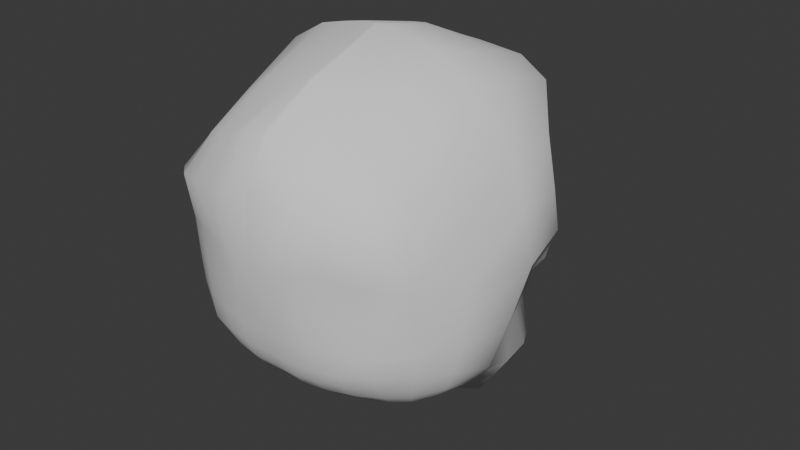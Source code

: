 # Source: EXHead.blend  (saved by Blender 4.3.34; exported with 4.5.12 LTS)
import bpy
from mathutils import Matrix  # noqa: F401  (used for matrix-valued properties, if any)

bpy.ops.wm.read_factory_settings(use_empty=True)
scene = bpy.context.scene
scene.name = 'Scene'

# ---- collections
col_ref = bpy.data.collections.new('Ref'); scene.collection.children.link(col_ref)

# ---- world
world_world = bpy.data.worlds.new('World'); scene.world = world_world
world_world.use_nodes = True; world_world.node_tree.nodes.clear()
_N = world_world.node_tree.nodes; _L = world_world.node_tree.links
n0 = _N.new('ShaderNodeOutputWorld'); n0.name = 'World Output'; n0.location = (300, 300)
n1 = _N.new('ShaderNodeBackground'); n1.name = 'Background'; n1.location = (10, 300)
n1.inputs[0].default_value = (0.05088, 0.05088, 0.05088, 1.0)
_L.new(n1.outputs[0], n0.inputs[0])
n0.is_active_output = True
world_world.color = (0.05088, 0.05088, 0.05088)
world_world.sun_shadow_jitter_overblur = 0.0

# ---- meshes
me_cube_001 = bpy.data.meshes.new('Cube.001')
me_cube_001.from_pydata([(-0.3344, 0.3009, -0.3147), (-0.3698, -0.1562, -0.1897), (-0.3656, 0.3517, 0.1151), (0.002281, 0.5499, -0.5333), (0.002281, -0.1838, -0.2681), (0.002281, 0.702, -0.09202), (-0.5665, -0.06511, 0.1525), (-0.3339, 0.3334, -0.09184), (-0.03839, 0.5531, -0.5418), (-0.3578, 0.1956, -0.2964), (-0.3696, 0.3477, 0.2145), (0.002281, 0.3201, -0.4688), (-0.08349, -0.1809, -0.2561), (-0.06161, 0.7085, -0.09072), (0.002281, 0.6544, -0.1946), (-0.4383, 0.2455, 0.1157), (-0.5144, -0.1033, -0.04703), (-0.5723, 0.008721, 0.2747), (-0.3984, 0.2088, -0.06321), (-0.05455, 0.6462, -0.189), (-0.05133, 0.3163, -0.4656), (-0.4383, 0.2869, 0.2815), (-0.2885, 0.3828, -0.3804), (-0.3082, -0.173, -0.2136), (-0.2843, 0.4541, 0.03638), (-0.313, 0.4147, 0.1306), (-0.2642, 0.4506, -0.1286), (-0.306, 0.2371, -0.3614), (-0.2023, 0.5907, -0.0296), (-0.2765, 0.4982, 0.06007), (-0.2135, 0.5752, -0.1737), (-0.1748, 0.523, -0.4984), (-0.239, -0.1763, -0.2324), (-0.1927, 0.2854, -0.4034), (-0.3958, -0.2836, -0.156), (-0.3871, -0.3532, -0.1318), (-0.466, -0.4558, 0.3328), (-0.4181, -0.4117, 0.5843), (-0.4169, 0.3195, 0.5942), (-0.3827, 0.3821, 0.5292), (-0.3518, -0.4516, 0.6307), (-0.4454, -0.4019, 0.01198), (-0.4651, -0.4154, 0.1918), (-0.4482, -0.2485, 0.6083), (-0.5029, -0.0184, 0.6555), (-0.07113, 0.6277, 0.6744), (0.002281, 0.646, 0.6769), (-0.08815, -0.469, -0.144), (0.002281, -0.4555, -0.1467), (0.002281, -0.3596, 0.8543), (0.002281, -0.5641, 0.7413), (0.002281, 0.4188, 0.8043), (0.002281, -0.0584, 0.9591), (-0.05756, -0.05005, 0.955), (0.002281, -0.3418, -0.2023), (-0.3289, -0.1955, -0.2066), (-0.3905, -0.1797, -0.1832), (-0.3711, -0.5232, 0.2058), (0.002281, -0.5917, 0.01508), (0.002281, -0.6515, 0.3323), (0.002281, -0.6241, 0.1774), (-0.06103, 0.7277, -0.0828), (0.002281, 0.7405, -0.08402), (0.002281, 0.7706, 0.1174), (-0.536, -0.27, 0.1809), (-0.5883, -0.09622, 0.155), (-0.5379, -0.1402, -0.04349), (-0.5946, -0.01422, 0.2903), (-0.07856, -0.5687, 0.7317), (-0.3993, 0.359, 0.247), (-0.263, 0.5338, 0.635), (-0.2593, -0.4278, -0.1401), (-0.2362, -0.0496, 0.914), (0.002281, -0.21, -0.2563), (-0.08447, -0.2038, -0.2464), (-0.08663, -0.6272, 0.1975), (-0.199, 0.6129, -0.01498), (-0.5407, -0.2631, 0.3015), (-0.5042, -0.2832, -0.009411), (-0.06573, 0.7673, 0.1253), (-0.2877, 0.5074, 0.08078), (-0.367, -0.4982, 0.02186), (-0.09374, -0.5927, 0.01359), (-0.08868, -0.3432, -0.2016), (-0.3386, -0.3079, -0.1756), (-0.05723, 0.4178, 0.8028), (-0.2401, 0.403, 0.7927), (-0.0727, -0.3357, 0.8422), (-0.2519, -0.3007, 0.7892), (-0.3652, -0.5385, 0.3543), (-0.06802, -0.6504, 0.3433), (-0.469, 0.2965, 0.315), (-0.2591, -0.4857, 0.672), (-0.2414, -0.1985, -0.2244), (-0.2703, -0.5786, 0.2203), (-0.3388, 0.4377, 0.5754), (-0.3393, -0.3905, -0.1361), (-0.3653, -0.04687, 0.8394), (-0.3464, 0.4291, 0.1581), (-0.2733, -0.5593, 0.02234), (-0.2543, -0.3251, -0.1885), (-0.3625, 0.3718, 0.7397), (-0.3588, -0.279, 0.7222), (-0.2602, -0.5907, 0.3699), (-0.3932, 0.04643, -0.2691), (0.002281, 0.06921, -0.3694), (-0.5128, 0.1078, 0.191), (-0.4551, 0.06128, -0.04382), (-0.07478, 0.0708, -0.3637), (-0.5505, 0.1633, 0.3119), (-0.3462, 0.08379, -0.3391), (-0.2206, 0.0702, -0.3333), (0.002281, 0.1905, 0.9046), (-0.5038, 0.1844, 0.6313), (-0.05843, 0.1926, 0.8965), (-0.574, 0.1602, 0.34), (-0.3675, 0.1848, 0.7974), (-0.2382, 0.1898, 0.8617), (-0.1063, 0.6885, -0.08987), (-0.106, 0.627, -0.1844), (-0.08188, 0.5487, -0.5301), (-0.1553, -0.1783, -0.2456), (-0.1126, 0.3055, -0.4395), (-0.1278, 0.6126, 0.6688), (-0.1701, -0.4558, -0.1425), (-0.1396, -0.04955, 0.938), (-0.1032, 0.7098, -0.0797), (-0.151, 0.7365, 0.1229), (-0.1119, 0.4156, 0.799), (-0.1552, -0.3163, 0.8223), (-0.1652, -0.5184, 0.7017), (-0.157, -0.2006, -0.2368), (-0.1711, -0.6159, 0.212), (-0.1784, -0.5817, 0.01828), (-0.1667, -0.3368, -0.1966), (-0.1607, -0.6267, 0.3682), (-0.1142, 0.1921, 0.8867), (-0.1393, 0.07054, -0.3535), (-0.4494, -0.4969, 0.4987), (-0.3933, 0.3807, 0.4103), (0.002281, -0.6393, 0.5713), (0.002281, 0.7266, 0.4015), (-0.5536, -0.01359, 0.4663), (-0.5, -0.2604, 0.4686), (-0.06504, 0.7151, 0.3964), (-0.07863, -0.6494, 0.5659), (-0.4465, 0.3057, 0.4522), (-0.3407, 0.4519, 0.3858), (-0.3607, -0.572, 0.5188), (-0.2562, -0.615, 0.5428), (-0.2666, 0.5483, 0.3801), (-0.5461, 0.1702, 0.474), (-0.1592, -0.6447, 0.5579), (-0.1366, 0.6907, 0.3914), (-0.3496, 0.3415, -0.003253), (0.002281, 0.6687, -0.1189), (-0.5527, -0.08145, 0.09001), (-0.4187, 0.2189, 0.03425), (-0.0612, 0.6665, -0.1149), (-0.2729, 0.4574, -0.04565), (-0.2092, 0.5819, -0.08837), (-0.4584, -0.4107, 0.09703), (0.002281, -0.6107, 0.1058), (-0.5731, -0.1196, 0.08449), (-0.5245, -0.2772, 0.08678), (-0.09226, -0.6107, 0.1011), (-0.375, -0.511, 0.1047), (-0.277, -0.5662, 0.1102), (-0.4882, 0.07956, 0.06194), (-0.1796, -0.5977, 0.1066), (-0.09911, 0.6462, -0.1139), (-0.3755, 0.3288, -0.1983), (0.002281, 0.6036, -0.2516), (-0.4591, -0.1221, -0.1206), (-0.4368, 0.2148, -0.1767), (-0.05011, 0.5907, -0.2472), (-0.2538, 0.4354, -0.2032), (-0.2059, 0.5301, -0.2396), (0.002281, -0.564, -0.04893), (-0.4834, -0.1552, -0.1214), (-0.4252, -0.3854, -0.0556), (-0.4723, -0.2821, -0.08281), (-0.09107, -0.5656, -0.04955), (-0.3526, -0.4664, -0.04344), (-0.2644, -0.5244, -0.04225), (-0.4748, 0.05847, -0.1528), (-0.1738, -0.553, -0.04543), (-0.099, 0.5783, -0.2455), (-0.3554, 0.3211, -0.2658), (0.002281, 0.6068, -0.3306), (-0.4053, -0.136, -0.1698), (-0.3969, 0.1965, -0.2398), (-0.04477, 0.6078, -0.3177), (-0.2406, 0.4283, -0.2718), (-0.1902, 0.5648, -0.2872), (0.002281, -0.5246, -0.09795), (-0.438, -0.1671, -0.155), (-0.4348, -0.2766, -0.1261), (-0.08656, -0.5291, -0.0971), (-0.3431, -0.4333, -0.09358), (-0.2592, -0.486, -0.0926), (-0.4339, 0.04662, -0.2168), (-0.1689, -0.5161, -0.09473), (-0.08994, 0.6005, -0.3099), (-0.4037, -0.3665, -0.1022), (-0.3972, 0.3108, 0.1947), (-0.3954, 0.3141, 0.1379), (-0.4571, 0.2538, 0.1537), (-0.5239, 0.1754, 0.2031), (-0.4612, 0.2576, 0.2423), (-0.5359, 0.1835, 0.2685), (-0.3661, 0.3433, 0.1513), (-0.5511, 0.1274, 0.2496)], [], [(108, 105, 4, 12), (158, 13, 5, 155), (157, 15, 2, 154), (174, 18, 7, 171), (185, 107, 18, 174), (168, 106, 15, 157), (175, 19, 14, 172), (187, 119, 19, 175), (170, 118, 13, 158), (137, 108, 12, 121), (120, 8, 20, 122), (8, 3, 11, 20), (5, 13, 61, 62), (15, 106, 208, 207), (25, 2, 206, 211), (121, 12, 74, 131), (17, 6, 65, 67), (109, 17, 67, 115), (118, 28, 76, 126), (0, 22, 27, 9), (104, 110, 23, 1), (154, 2, 24, 159), (171, 7, 26, 176), (28, 29, 80, 76), (2, 25, 24), (190, 1, 56, 196), (10, 21, 91, 69), (23, 32, 93, 55), (1, 23, 55, 56), (156, 16, 66, 163), (25, 10, 69, 98), (12, 4, 73, 74), (29, 25, 98, 80), (22, 31, 33, 27), (110, 111, 32, 23), (159, 24, 28, 160), (176, 26, 30, 177), (24, 25, 29, 28), (146, 38, 39, 139), (148, 40, 37, 138), (102, 43, 37, 40), (116, 113, 44, 97), (83, 54, 48, 47), (166, 57, 42, 161), (144, 45, 46, 141), (164, 64, 65, 163), (143, 43, 44, 142), (64, 77, 67, 65), (42, 36, 77, 64), (138, 37, 43, 143), (181, 78, 66, 179), (180, 41, 78, 181), (161, 42, 64, 164), (61, 79, 63, 62), (126, 127, 79, 61), (153, 123, 45, 144), (183, 81, 41, 180), (178, 58, 82, 182), (162, 60, 75, 165), (134, 83, 47, 124), (131, 74, 83, 134), (74, 73, 54, 83), (112, 114, 53, 52), (46, 45, 85, 51), (95, 39, 38, 101), (49, 87, 68, 50), (52, 53, 87, 49), (97, 44, 43, 102), (57, 89, 36, 42), (60, 59, 90, 75), (140, 50, 68, 145), (151, 113, 38, 146), (94, 103, 89, 57), (72, 97, 102, 88), (70, 95, 101, 86), (56, 55, 84, 34), (34, 84, 96, 35), (184, 99, 81, 183), (139, 39, 95, 147), (167, 94, 57, 166), (117, 116, 97, 72), (88, 102, 40, 92), (149, 92, 40, 148), (152, 130, 92, 149), (129, 88, 92, 130), (136, 117, 72, 125), (169, 132, 94, 167), (186, 133, 99, 184), (123, 70, 86, 128), (125, 72, 88, 129), (132, 135, 103, 94), (55, 93, 100, 84), (84, 100, 71, 96), (147, 95, 70, 150), (128, 86, 117, 136), (86, 101, 116, 117), (142, 44, 113, 151), (51, 85, 114, 112), (101, 38, 113, 116), (27, 33, 111, 110), (9, 27, 110, 104), (21, 109, 115, 91), (6, 17, 106), (122, 20, 108, 137), (156, 6, 106, 168), (173, 16, 107, 185), (20, 11, 105, 108), (33, 122, 137, 111), (85, 128, 136, 114), (75, 90, 135, 132), (53, 125, 129, 87), (45, 123, 128, 85), (182, 82, 133, 186), (165, 75, 132, 169), (114, 136, 125, 53), (87, 129, 130, 68), (145, 68, 130, 152), (93, 131, 134, 100), (100, 134, 124, 71), (150, 70, 123, 153), (76, 80, 127, 126), (13, 118, 126, 61), (32, 121, 131, 93), (31, 120, 122, 33), (111, 137, 121, 32), (160, 28, 118, 170), (177, 30, 119, 187), (80, 150, 153, 127), (90, 145, 152, 135), (67, 142, 151, 115), (98, 147, 150, 80), (135, 152, 149, 103), (103, 149, 148, 89), (69, 139, 147, 98), (115, 151, 146, 91), (59, 140, 145, 90), (127, 153, 144, 79), (36, 138, 143, 77), (77, 143, 142, 67), (79, 144, 141, 63), (89, 148, 138, 36), (91, 146, 139, 69), (30, 160, 170, 119), (82, 165, 169, 133), (16, 156, 168, 107), (133, 169, 167, 99), (99, 167, 166, 81), (58, 162, 165, 82), (41, 161, 164, 78), (78, 164, 163, 66), (81, 166, 161, 41), (26, 159, 160, 30), (6, 156, 163, 65), (7, 154, 159, 26), (119, 170, 158, 19), (107, 168, 157, 18), (18, 157, 154, 7), (19, 158, 155, 14), (194, 177, 187, 203), (198, 182, 186, 202), (190, 173, 185, 201), (202, 186, 184, 200), (200, 184, 183, 199), (195, 178, 182, 198), (199, 183, 180, 204), (204, 180, 181, 197), (197, 181, 179, 196), (193, 176, 177, 194), (16, 173, 179, 66), (188, 171, 176, 193), (203, 187, 175, 192), (192, 175, 172, 189), (201, 185, 174, 191), (191, 174, 171, 188), (9, 191, 188, 0), (104, 201, 191, 9), (8, 192, 189, 3), (120, 203, 192, 8), (0, 188, 193, 22), (22, 193, 194, 31), (34, 197, 196, 56), (35, 204, 197, 34), (96, 199, 204, 35), (48, 195, 198, 47), (71, 200, 199, 96), (124, 202, 200, 71), (1, 190, 201, 104), (47, 198, 202, 124), (31, 194, 203, 120), (173, 190, 196, 179), (207, 209, 205, 206), (109, 21, 209, 210), (17, 109, 210, 212), (208, 210, 209, 207), (211, 206, 205), (208, 212, 210), (10, 25, 211, 205), (106, 17, 212, 208), (21, 10, 205, 209), (2, 15, 207, 206)])
me_cube_001.polygons.foreach_set('use_smooth', [True] * 200)
_uv = me_cube_001.uv_layers.new(name='UVMap')
_uv.uv.foreach_set('vector', [0.1875, 0.5937, 0.25, 0.5929, 0.25, 0.625, 0.1872, 0.625, 0.4854, 0.3124, 0.5, 0.3125, 0.5, 0.375, 0.4874, 0.375, 0.4849, 0.1875, 0.5, 0.1875, 0.5, 0.25, 0.4836, 0.25, 0.3837, 0.1875, 0.4251, 0.1875, 0.419, 0.25, 0.3826, 0.25, 0.3848, 0.1562, 0.4313, 0.1563, 0.4251, 0.1875, 0.3837, 0.1875, 0.4861, 0.1562, 0.5, 0.1562, 0.5, 0.1875, 0.4849, 0.1875, 0.4095, 0.3143, 0.4277, 0.3118, 0.4375, 0.375, 0.4177, 0.375, 0.4092, 0.3085, 0.4259, 0.3069, 0.4277, 0.3118, 0.4095, 0.3143, 0.4878, 0.3092, 0.5032, 0.3092, 0.5, 0.3125, 0.4854, 0.3124, 0.1824, 0.5938, 0.1875, 0.5937, 0.1872, 0.625, 0.1798, 0.625, 0.1859, 0.4997, 0.1927, 0.4995, 0.1875, 0.5654, 0.1824, 0.5654, 0.1927, 0.4995, 0.2386, 0.4959, 0.25, 0.5639, 0.1875, 0.5654, 0.5, 0.375, 0.5, 0.3125, 0.5, 0.3125, 0.5, 0.375, 0.5, 0.1875, 0.5, 0.1562, 0.5, 0.1562, 0.5, 0.1875, 0.5625, 0.2812, 0.5, 0.25, 0.5, 0.25, 0.5625, 0.2812, 0.1798, 0.625, 0.1872, 0.625, 0.1871, 0.625, 0.1798, 0.625, 0.5625, 0.125, 0.5, 0.125, 0.5, 0.125, 0.5625, 0.125, 0.5625, 0.1596, 0.5625, 0.125, 0.5625, 0.125, 0.5625, 0.1596, 0.5032, 0.3092, 0.5182, 0.2939, 0.5182, 0.2939, 0.5032, 0.3092, 0.125, 0.5, 0.1563, 0.5, 0.1563, 0.5625, 0.1413, 0.5625, 0.141, 0.5938, 0.1562, 0.5937, 0.1563, 0.6247, 0.1404, 0.6249, 0.4836, 0.25, 0.5, 0.25, 0.5, 0.2813, 0.4831, 0.2812, 0.3826, 0.25, 0.419, 0.25, 0.4166, 0.2812, 0.3943, 0.2813, 0.5182, 0.2939, 0.5625, 0.2867, 0.5625, 0.2867, 0.5182, 0.2939, 0.5, 0.25, 0.5625, 0.2812, 0.5, 0.2813, 0.3744, 0.1251, 0.3546, 0.1249, 0.354, 0.1245, 0.3804, 0.125, 0.5625, 0.2581, 0.5625, 0.1875, 0.5625, 0.1875, 0.5625, 0.2581, 0.1563, 0.6247, 0.1719, 0.625, 0.1719, 0.625, 0.1562, 0.625, 0.1404, 0.6249, 0.1563, 0.6247, 0.1562, 0.625, 0.1406, 0.625, 0.4874, 0.125, 0.4368, 0.125, 0.4375, 0.125, 0.4874, 0.125, 0.5625, 0.2812, 0.5625, 0.2581, 0.5625, 0.2581, 0.5625, 0.2812, 0.1872, 0.625, 0.25, 0.625, 0.25, 0.625, 0.1871, 0.625, 0.5625, 0.2867, 0.5625, 0.2812, 0.5625, 0.2812, 0.5625, 0.2867, 0.1563, 0.5, 0.1719, 0.5, 0.1719, 0.5654, 0.1563, 0.5625, 0.1562, 0.5937, 0.1719, 0.5938, 0.1719, 0.625, 0.1563, 0.6247, 0.4831, 0.2812, 0.5, 0.2813, 0.5182, 0.2939, 0.4988, 0.2945, 0.3943, 0.2813, 0.4166, 0.2812, 0.4221, 0.2969, 0.4042, 0.2969, 0.5, 0.2813, 0.5625, 0.2812, 0.5625, 0.2867, 0.5182, 0.2939, 0.5938, 0.1875, 0.625, 0.1875, 0.6075, 0.25, 0.585, 0.25, 0.5938, 0.9688, 0.625, 0.9687, 0.625, 1.0, 0.5938, 1.0, 0.8437, 0.6875, 0.875, 0.6875, 0.875, 0.75, 0.8438, 0.75, 0.8438, 0.5938, 0.8815, 0.5938, 0.875, 0.625, 0.8437, 0.625, 0.1875, 0.6875, 0.25, 0.6915, 0.25, 0.75, 0.1875, 0.75, 0.4874, 0.9687, 0.5, 0.9688, 0.5, 1.0, 0.4874, 1.0, 0.5892, 0.3287, 0.625, 0.3172, 0.6242, 0.375, 0.5888, 0.375, 0.4874, 0.0625, 0.5, 0.0625, 0.5, 0.125, 0.4874, 0.125, 0.5937, 0.0625, 0.625, 0.0625, 0.625, 0.125, 0.5937, 0.125, 0.5, 0.0625, 0.5625, 0.0625, 0.5625, 0.125, 0.5, 0.125, 0.5, 0.0, 0.5625, 0.0, 0.5625, 0.0625, 0.5, 0.0625, 0.5937, 0.0, 0.625, 0.0, 0.625, 0.0625, 0.5937, 0.0625, 0.4148, 0.0625, 0.4375, 0.0625, 0.4375, 0.125, 0.3905, 0.125, 0.4148, 0.0, 0.4375, 0.0, 0.4375, 0.0625, 0.4148, 0.0625, 0.4874, 0.0, 0.5, 0.0, 0.5, 0.0625, 0.4874, 0.0625, 0.5, 0.3125, 0.5511, 0.3125, 0.5511, 0.375, 0.5, 0.375, 0.5032, 0.3092, 0.5553, 0.3041, 0.5511, 0.3125, 0.5, 0.3125, 0.5905, 0.311, 0.625, 0.3089, 0.625, 0.3172, 0.5892, 0.3287, 0.4148, 0.9688, 0.4375, 0.9688, 0.4375, 1.0, 0.4148, 1.0, 0.4148, 0.875, 0.4375, 0.875, 0.4375, 0.9375, 0.4148, 0.9375, 0.4874, 0.875, 0.5, 0.875, 0.5, 0.9375, 0.4874, 0.9375, 0.18, 0.6875, 0.1875, 0.6875, 0.1875, 0.75, 0.18, 0.75, 0.1798, 0.625, 0.1871, 0.625, 0.1875, 0.6875, 0.18, 0.6875, 0.1871, 0.625, 0.25, 0.625, 0.25, 0.6915, 0.1875, 0.6875, 0.75, 0.5938, 0.8125, 0.5937, 0.8125, 0.625, 0.75, 0.625, 0.7497, 0.4988, 0.8078, 0.5, 0.8125, 0.5625, 0.75, 0.5625, 0.8608, 0.496, 0.8814, 0.4919, 0.875, 0.5625, 0.8438, 0.5625, 0.75, 0.6875, 0.8125, 0.6875, 0.8125, 0.75, 0.75, 0.75, 0.75, 0.625, 0.8125, 0.625, 0.8125, 0.6875, 0.75, 0.6875, 0.8437, 0.625, 0.875, 0.625, 0.875, 0.6875, 0.8437, 0.6875, 0.5, 0.9688, 0.5625, 0.9687, 0.5625, 1.0, 0.5, 1.0, 0.5, 0.875, 0.5625, 0.875, 0.5625, 0.9375, 0.5, 0.9375, 0.5937, 0.875, 0.625, 0.875, 0.625, 0.9375, 0.5937, 0.9375, 0.5892, 0.1563, 0.616, 0.1562, 0.625, 0.1875, 0.5938, 0.1875, 0.5, 0.9531, 0.5625, 0.9531, 0.5625, 0.9687, 0.5, 0.9688, 0.8281, 0.625, 0.8437, 0.625, 0.8437, 0.6875, 0.8281, 0.6875, 0.8339, 0.5, 0.8608, 0.496, 0.8438, 0.5625, 0.8281, 0.5625, 0.1406, 0.625, 0.1562, 0.625, 0.1562, 0.6875, 0.125, 0.6875, 0.125, 0.6875, 0.1562, 0.6875, 0.1562, 0.75, 0.125, 0.75, 0.4148, 0.9531, 0.4375, 0.9531, 0.4375, 0.9688, 0.4148, 0.9688, 0.585, 0.25, 0.6075, 0.25, 0.6163, 0.2674, 0.5894, 0.2743, 0.4874, 0.9531, 0.5, 0.9531, 0.5, 0.9688, 0.4874, 0.9687, 0.8281, 0.5937, 0.8438, 0.5938, 0.8437, 0.625, 0.8281, 0.625, 0.8281, 0.6875, 0.8437, 0.6875, 0.8438, 0.75, 0.8281, 0.75, 0.5938, 0.9531, 0.625, 0.9531, 0.625, 0.9687, 0.5938, 0.9688, 0.5937, 0.945, 0.625, 0.945, 0.625, 0.9531, 0.5938, 0.9531, 0.82, 0.6875, 0.8281, 0.6875, 0.8281, 0.75, 0.82, 0.75, 0.8176, 0.5937, 0.8281, 0.5937, 0.8281, 0.625, 0.82, 0.625, 0.4874, 0.945, 0.5, 0.945, 0.5, 0.9531, 0.4874, 0.9531, 0.4148, 0.945, 0.4375, 0.945, 0.4375, 0.9531, 0.4148, 0.9531, 0.8161, 0.5, 0.8339, 0.5, 0.8281, 0.5625, 0.8176, 0.5625, 0.82, 0.625, 0.8281, 0.625, 0.8281, 0.6875, 0.82, 0.6875, 0.5, 0.945, 0.5625, 0.945, 0.5625, 0.9531, 0.5, 0.9531, 0.1562, 0.625, 0.1719, 0.625, 0.1719, 0.6875, 0.1562, 0.6875, 0.1562, 0.6875, 0.1719, 0.6875, 0.1719, 0.75, 0.1562, 0.75, 0.5894, 0.2743, 0.6163, 0.2674, 0.625, 0.2911, 0.5913, 0.2871, 0.8176, 0.5625, 0.8281, 0.5625, 0.8281, 0.5937, 0.8176, 0.5937, 0.8281, 0.5625, 0.8438, 0.5625, 0.8438, 0.5938, 0.8281, 0.5937, 0.5937, 0.125, 0.625, 0.125, 0.616, 0.1562, 0.5892, 0.1563, 0.75, 0.5625, 0.8125, 0.5625, 0.8125, 0.5937, 0.75, 0.5938, 0.8438, 0.5625, 0.875, 0.5625, 0.8815, 0.5938, 0.8438, 0.5938, 0.1563, 0.5625, 0.1719, 0.5654, 0.1719, 0.5938, 0.1562, 0.5937, 0.1413, 0.5625, 0.1563, 0.5625, 0.1562, 0.5937, 0.141, 0.5938, 0.5625, 0.1875, 0.5625, 0.1596, 0.5625, 0.1596, 0.5625, 0.1875, 0.5, 0.125, 0.5625, 0.125, 0.5, 0.1562, 0.1824, 0.5654, 0.1875, 0.5654, 0.1875, 0.5937, 0.1824, 0.5938, 0.4874, 0.125, 0.5, 0.125, 0.5, 0.1562, 0.4861, 0.1562, 0.3899, 0.125, 0.4368, 0.125, 0.4313, 0.1563, 0.3848, 0.1562, 0.1875, 0.5654, 0.25, 0.5639, 0.25, 0.5929, 0.1875, 0.5937, 0.1719, 0.5654, 0.1824, 0.5654, 0.1824, 0.5938, 0.1719, 0.5938, 0.8125, 0.5625, 0.8176, 0.5625, 0.8176, 0.5937, 0.8125, 0.5937, 0.5, 0.9375, 0.5625, 0.9375, 0.5625, 0.945, 0.5, 0.945, 0.8125, 0.625, 0.82, 0.625, 0.82, 0.6875, 0.8125, 0.6875, 0.8078, 0.5, 0.8161, 0.5, 0.8176, 0.5625, 0.8125, 0.5625, 0.4148, 0.9375, 0.4375, 0.9375, 0.4375, 0.945, 0.4148, 0.945, 0.4874, 0.9375, 0.5, 0.9375, 0.5, 0.945, 0.4874, 0.945, 0.8125, 0.5937, 0.8176, 0.5937, 0.82, 0.625, 0.8125, 0.625, 0.8125, 0.6875, 0.82, 0.6875, 0.82, 0.75, 0.8125, 0.75, 0.5937, 0.9375, 0.625, 0.9375, 0.625, 0.945, 0.5937, 0.945, 0.1719, 0.625, 0.1798, 0.625, 0.18, 0.6875, 0.1719, 0.6875, 0.1719, 0.6875, 0.18, 0.6875, 0.18, 0.75, 0.1719, 0.75, 0.5913, 0.2871, 0.625, 0.2911, 0.625, 0.3089, 0.5905, 0.311, 0.5182, 0.2939, 0.5625, 0.2867, 0.5553, 0.3041, 0.5032, 0.3092, 0.5, 0.3125, 0.5032, 0.3092, 0.5032, 0.3092, 0.5, 0.3125, 0.1719, 0.625, 0.1798, 0.625, 0.1798, 0.625, 0.1719, 0.625, 0.1719, 0.5, 0.1859, 0.4997, 0.1824, 0.5654, 0.1719, 0.5654, 0.1719, 0.5938, 0.1824, 0.5938, 0.1798, 0.625, 0.1719, 0.625, 0.4988, 0.2945, 0.5182, 0.2939, 0.5032, 0.3092, 0.4878, 0.3092, 0.4042, 0.2969, 0.4221, 0.2969, 0.4259, 0.3069, 0.4092, 0.3085, 0.5625, 0.2867, 0.5913, 0.2871, 0.5905, 0.311, 0.5553, 0.3041, 0.5625, 0.9375, 0.5937, 0.9375, 0.5937, 0.945, 0.5625, 0.945, 0.5625, 0.125, 0.5937, 0.125, 0.5892, 0.1563, 0.5625, 0.1596, 0.5625, 0.2812, 0.5894, 0.2743, 0.5913, 0.2871, 0.5625, 0.2867, 0.5625, 0.945, 0.5937, 0.945, 0.5938, 0.9531, 0.5625, 0.9531, 0.5625, 0.9531, 0.5938, 0.9531, 0.5938, 0.9688, 0.5625, 0.9687, 0.5625, 0.2581, 0.585, 0.25, 0.5894, 0.2743, 0.5625, 0.2812, 0.5625, 0.1596, 0.5892, 0.1563, 0.5938, 0.1875, 0.5625, 0.1875, 0.5625, 0.875, 0.5937, 0.875, 0.5937, 0.9375, 0.5625, 0.9375, 0.5553, 0.3041, 0.5905, 0.311, 0.5892, 0.3287, 0.5511, 0.3125, 0.5625, 0.0, 0.5937, 0.0, 0.5937, 0.0625, 0.5625, 0.0625, 0.5625, 0.0625, 0.5937, 0.0625, 0.5937, 0.125, 0.5625, 0.125, 0.5511, 0.3125, 0.5892, 0.3287, 0.5888, 0.375, 0.5511, 0.375, 0.5625, 0.9687, 0.5938, 0.9688, 0.5938, 1.0, 0.5625, 1.0, 0.5625, 0.1875, 0.5938, 0.1875, 0.585, 0.25, 0.5625, 0.2581, 0.4221, 0.2969, 0.4988, 0.2945, 0.4878, 0.3092, 0.4259, 0.3069, 0.4375, 0.9375, 0.4874, 0.9375, 0.4874, 0.945, 0.4375, 0.945, 0.4368, 0.125, 0.4874, 0.125, 0.4861, 0.1562, 0.4313, 0.1563, 0.4375, 0.945, 0.4874, 0.945, 0.4874, 0.9531, 0.4375, 0.9531, 0.4375, 0.9531, 0.4874, 0.9531, 0.4874, 0.9687, 0.4375, 0.9688, 0.4375, 0.875, 0.4874, 0.875, 0.4874, 0.9375, 0.4375, 0.9375, 0.4375, 0.0, 0.4874, 0.0, 0.4874, 0.0625, 0.4375, 0.0625, 0.4375, 0.0625, 0.4874, 0.0625, 0.4874, 0.125, 0.4375, 0.125, 0.4375, 0.9688, 0.4874, 0.9687, 0.4874, 1.0, 0.4375, 1.0, 0.4166, 0.2812, 0.4831, 0.2812, 0.4988, 0.2945, 0.4221, 0.2969, 0.5, 0.125, 0.4874, 0.125, 0.4874, 0.125, 0.5, 0.125, 0.419, 0.25, 0.4836, 0.25, 0.4831, 0.2812, 0.4166, 0.2812, 0.4259, 0.3069, 0.4878, 0.3092, 0.4854, 0.3124, 0.4277, 0.3118, 0.4313, 0.1563, 0.4861, 0.1562, 0.4849, 0.1875, 0.4251, 0.1875, 0.4251, 0.1875, 0.4849, 0.1875, 0.4836, 0.25, 0.419, 0.25, 0.4277, 0.3118, 0.4854, 0.3124, 0.4874, 0.375, 0.4375, 0.375, 0.3896, 0.2969, 0.4042, 0.2969, 0.4092, 0.3085, 0.3923, 0.3102, 0.3949, 0.9375, 0.4148, 0.9375, 0.4148, 0.945, 0.3949, 0.945, 0.3744, 0.1251, 0.3899, 0.125, 0.3848, 0.1562, 0.3799, 0.1562, 0.3949, 0.945, 0.4148, 0.945, 0.4148, 0.9531, 0.3949, 0.9531, 0.3949, 0.9531, 0.4148, 0.9531, 0.4148, 0.9688, 0.3949, 0.9687, 0.3949, 0.875, 0.4148, 0.875, 0.4148, 0.9375, 0.3949, 0.9375, 0.3949, 0.9687, 0.4148, 0.9688, 0.4148, 1.0, 0.3949, 1.0, 0.3949, 0.0, 0.4148, 0.0, 0.4148, 0.0625, 0.3949, 0.0625, 0.3949, 0.0625, 0.4148, 0.0625, 0.3905, 0.125, 0.3804, 0.125, 0.3847, 0.2812, 0.3943, 0.2813, 0.4042, 0.2969, 0.3896, 0.2969, 0.4368, 0.125, 0.3899, 0.125, 0.3905, 0.125, 0.4375, 0.125, 0.3788, 0.25, 0.3826, 0.25, 0.3943, 0.2813, 0.3847, 0.2812, 0.3923, 0.3102, 0.4092, 0.3085, 0.4095, 0.3143, 0.3926, 0.3166, 0.3926, 0.3166, 0.4095, 0.3143, 0.4177, 0.375, 0.3993, 0.375, 0.3799, 0.1562, 0.3848, 0.1562, 0.3837, 0.1875, 0.3793, 0.1875, 0.3793, 0.1875, 0.3837, 0.1875, 0.3826, 0.25, 0.3788, 0.25, 0.3669, 0.204, 0.3793, 0.1875, 0.3788, 0.25, 0.375, 0.25, 0.3539, 0.1623, 0.3799, 0.1562, 0.3793, 0.1875, 0.3669, 0.204, 0.3757, 0.319, 0.3926, 0.3166, 0.3993, 0.375, 0.3809, 0.375, 0.3754, 0.3118, 0.3923, 0.3102, 0.3926, 0.3166, 0.3757, 0.319, 0.375, 0.25, 0.3788, 0.25, 0.3847, 0.2812, 0.375, 0.2812, 0.375, 0.2812, 0.3847, 0.2812, 0.3896, 0.2969, 0.375, 0.2969, 0.375, 0.0625, 0.3949, 0.0625, 0.3804, 0.125, 0.354, 0.1245, 0.375, 0.0, 0.3949, 0.0, 0.3949, 0.0625, 0.375, 0.0625, 0.375, 0.9687, 0.3949, 0.9687, 0.3949, 1.0, 0.375, 1.0, 0.375, 0.875, 0.3949, 0.875, 0.3949, 0.9375, 0.375, 0.9375, 0.375, 0.9531, 0.3949, 0.9531, 0.3949, 0.9687, 0.375, 0.9687, 0.375, 0.945, 0.3949, 0.945, 0.3949, 0.9531, 0.375, 0.9531, 0.3546, 0.1249, 0.3744, 0.1251, 0.3799, 0.1562, 0.3539, 0.1623, 0.375, 0.9375, 0.3949, 0.9375, 0.3949, 0.945, 0.375, 0.945, 0.375, 0.2969, 0.3896, 0.2969, 0.3923, 0.3102, 0.3754, 0.3118, 0.3899, 0.125, 0.3744, 0.1251, 0.3804, 0.125, 0.3905, 0.125, 0.5, 0.1875, 0.5625, 0.1875, 0.5625, 0.2581, 0.5, 0.25, 0.5625, 0.1596, 0.5625, 0.1875, 0.5625, 0.1875, 0.5625, 0.1596, 0.5625, 0.125, 0.5625, 0.1596, 0.5625, 0.1596, 0.5625, 0.125, 0.5, 0.1562, 0.5625, 0.1596, 0.5625, 0.1875, 0.5, 0.1875, 0.5625, 0.2812, 0.5, 0.25, 0.5625, 0.2581, 0.5, 0.1562, 0.5625, 0.125, 0.5625, 0.1596, 0.5625, 0.2581, 0.5625, 0.2812, 0.5625, 0.2812, 0.5625, 0.2581, 0.5, 0.1562, 0.5625, 0.125, 0.5625, 0.125, 0.5, 0.1562, 0.5625, 0.1875, 0.5625, 0.2581, 0.5625, 0.2581, 0.5625, 0.1875, 0.5, 0.25, 0.5, 0.1875, 0.5, 0.1875, 0.5, 0.25])
me_cube_001.update()

# ---- objects
ob_exhead = bpy.data.objects.new('EXHead', me_cube_001)
ob_empty = bpy.data.objects.new('Empty', None)
ob_empty_001 = bpy.data.objects.new('Empty.001', None)

# ---- transforms, parenting, visibility, modifiers, constraints
ob_exhead.location = (0.0, 0.0, 0.0)
_m = ob_exhead.modifiers.new('Mirror', 'MIRROR')
ob_empty.location = (3.194, 0.7177, -1.013)
ob_empty.rotation_euler = (1.571, -4.371e-08, 1.571)
ob_empty.scale = (-1.0, 1.0, 1.0)
ob_empty.empty_display_type = 'IMAGE'
ob_empty.empty_display_size = 5.0
ob_empty_001.location = (-1.018, -5.663, -1.013)
ob_empty_001.rotation_euler = (1.571, -4.371e-08, 3.142)
ob_empty_001.empty_display_type = 'IMAGE'
ob_empty_001.empty_display_size = 5.0

# ---- collection membership
scene.collection.objects.link(ob_exhead)
col_ref.objects.link(ob_empty)
col_ref.objects.link(ob_empty_001)

# ---- scene / render settings (as saved in the file)
scene.frame_start = 1; scene.frame_end = 250; scene.frame_set(0)
scene.render.engine = 'BLENDER_EEVEE_NEXT'
bpy.context.view_layer.update()

# ---- added for rendering (the .blend has no active camera and no usable light): camera, sun
cam_auto = bpy.data.cameras.new('AutoCamera')
cam_auto.lens = 50.0
cam_auto.sensor_width = 36.0
cam_auto.clip_end = 1000.0
ob_auto_camera = bpy.data.objects.new('AutoCamera', cam_auto)
scene.collection.objects.link(ob_auto_camera)
ob_auto_camera.location = (2.20683, -2.58866, 1.97411)
ob_auto_camera.rotation_euler = (1.09748, -7.21219e-08, 0.694738)
scene.camera = ob_auto_camera
light_auto_sun = bpy.data.lights.new('AutoSun', 'SUN')
light_auto_sun.energy = 3.0
light_auto_sun.angle = 0.0523599
ob_auto_sun = bpy.data.objects.new('AutoSun', light_auto_sun)
scene.collection.objects.link(ob_auto_sun)
ob_auto_sun.rotation_euler = (0.872665, 0.174533, 0.523599)
bpy.context.view_layer.update()
